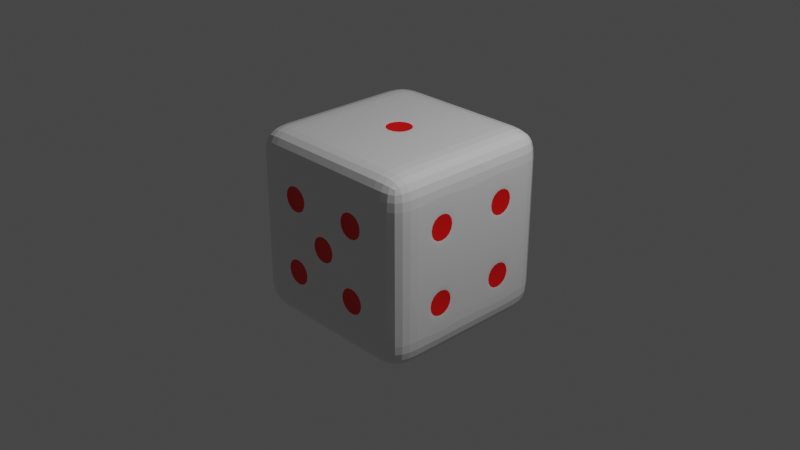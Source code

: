 # Source: dice.blend  (saved by Blender 3.3.6; exported with 4.5.12 LTS)
import bpy
from mathutils import Matrix  # noqa: F401  (used for matrix-valued properties, if any)

bpy.ops.wm.read_factory_settings(use_empty=True)
scene = bpy.context.scene
scene.name = 'Scene'

# ---- collections
col_collection = bpy.data.collections.new('Collection'); scene.collection.children.link(col_collection)

# ---- materials (node trees are filled in below, after node groups)
mat_dice = bpy.data.materials.new('Dice')
mat_dice.alpha_threshold = 0.0
mat_dice.use_transparent_shadow = False
mat_dice.roughness = 0.5
mat_dice.line_color = (0.0, 0.0, 0.0, 1.0)
mat_hole = bpy.data.materials.new('Hole')
mat_hole.use_transparent_shadow = False

# ---- material node trees
mat_dice.use_nodes = True; mat_dice.node_tree.nodes.clear()
_N = mat_dice.node_tree.nodes; _L = mat_dice.node_tree.links
n0 = _N.new('ShaderNodeOutputMaterial'); n0.name = 'Material Output'; n0.location = (300, 300)
n1 = _N.new('ShaderNodeBsdfPrincipled'); n1.name = 'Principled BSDF'; n1.location = (10, 300)
n1.distribution = 'GGX'
n1.subsurface_method = 'RANDOM_WALK_SKIN'
n1.inputs[1].default_value = 0.157
n1.inputs[2].default_value = 0.115
n1.inputs[3].default_value = 1.45
n1.inputs[27].default_value = (0.0, 0.0, 0.0, 1.0)
n1.inputs[28].default_value = 1.0
_L.new(n1.outputs[0], n0.inputs[0])
n0.is_active_output = True
mat_hole.use_nodes = True; mat_hole.node_tree.nodes.clear()
_N = mat_hole.node_tree.nodes; _L = mat_hole.node_tree.links
n0 = _N.new('ShaderNodeBsdfPrincipled'); n0.name = 'Principled BSDF'; n0.location = (10, 300)
n0.distribution = 'GGX'
n0.subsurface_method = 'RANDOM_WALK_SKIN'
n0.inputs[0].default_value = (0.8, 0.0008202, 0.0, 1.0)
n0.inputs[3].default_value = 1.45
n0.inputs[27].default_value = (0.0, 0.0, 0.0, 1.0)
n0.inputs[28].default_value = 1.0
n1 = _N.new('ShaderNodeOutputMaterial'); n1.name = 'Material Output'; n1.location = (300, 300)
_L.new(n0.outputs[0], n1.inputs[0])
n1.is_active_output = True

# ---- world
world_world = bpy.data.worlds.new('World'); scene.world = world_world
world_world.use_nodes = True; world_world.node_tree.nodes.clear()
_N = world_world.node_tree.nodes; _L = world_world.node_tree.links
n0 = _N.new('ShaderNodeOutputWorld'); n0.name = 'World Output'; n0.location = (300, 300)
n1 = _N.new('ShaderNodeBackground'); n1.name = 'Background'; n1.location = (10, 300)
n1.inputs[0].default_value = (0.05088, 0.05088, 0.05088, 1.0)
_L.new(n1.outputs[0], n0.inputs[0])
n0.is_active_output = True
world_world.color = (0.05088, 0.05088, 0.05088)
world_world.use_sun_shadow = False
world_world.sun_shadow_jitter_overblur = 0.0

# ---- cameras
cam_camera = bpy.data.cameras.new('Camera')
cam_camera.clip_end = 100.0
cam_camera.ortho_scale = 7.314

# ---- lights
light_light = bpy.data.lights.new('Light', 'POINT')
light_light.transmission_factor = 0.0
light_light.energy = 1000.0
light_light.shadow_soft_size = 0.1
light_light.shadow_maximum_resolution = 0.006
light_light.use_absolute_resolution = True

# ---- meshes
me_cube = bpy.data.meshes.new('Cube')
me_cube.from_pydata([(1.0, 1.0, 1.0), (1.0, 1.0, -1.0), (1.0, -1.0, 1.0), (1.0, -1.0, -1.0), (-1.0, 1.0, 1.0), (-1.0, 1.0, -1.0), (-1.0, -1.0, 1.0), (-1.0, -1.0, -1.0), (-1.0, 0.6, -1.0), (-1.0, 0.2, -1.0), (-1.0, -0.2, -1.0), (-1.0, -0.6, -1.0), (1.0, 0.6, 1.0), (1.0, 0.2, 1.0), (1.0, -0.2, 1.0), (1.0, -0.6, 1.0), (-1.0, -0.6, 1.0), (-1.0, -0.2, 1.0), (-1.0, 0.2, 1.0), (-1.0, 0.6, 1.0), (1.0, -0.6, -1.0), (1.0, -0.2, -1.0), (1.0, 0.2, -1.0), (1.0, 0.6, -1.0), (0.6, 1.0, -1.0), (0.2, 1.0, -1.0), (-0.2, 1.0, -1.0), (-0.6, 1.0, -1.0), (0.6, -1.0, 1.0), (0.2, -1.0, 1.0), (-0.2, -1.0, 1.0), (-0.6, -1.0, 1.0), (-0.6, -1.0, -1.0), (-0.2, -1.0, -1.0), (0.2, -1.0, -1.0), (0.6, -1.0, -1.0), (-0.6, 1.0, 1.0), (-0.2, 1.0, 1.0), (0.2, 1.0, 1.0), (0.6, 1.0, 1.0), (0.56, 0.56, -1.0), (0.24, 0.56, -1.0), (-0.24, 0.56, -1.0), (-0.56, 0.56, -1.0), (0.56, 0.24, -1.0), (0.24, 0.24, -1.0), (-0.24, 0.24, -1.0), (-0.56, 0.24, -1.0), (0.56, -0.24, -1.0), (0.24, -0.24, -1.0), (-0.24, -0.24, -1.0), (-0.56, -0.24, -1.0), (0.56, -0.56, -1.0), (0.24, -0.56, -1.0), (-0.24, -0.56, -1.0), (-0.56, -0.56, -1.0), (-0.6, 0.6, 1.0), (-0.2, 0.6, 1.0), (0.2, 0.6, 1.0), (0.6, 0.6, 1.0), (-0.6, 0.2, 1.0), (-0.16, 0.16, 1.0), (0.16, 0.16, 1.0), (0.6, 0.2, 1.0), (-0.6, -0.2, 1.0), (-0.16, -0.16, 1.0), (0.16, -0.16, 1.0), (0.6, -0.2, 1.0), (-0.6, -0.6, 1.0), (-0.2, -0.6, 1.0), (0.2, -0.6, 1.0), (0.6, -0.6, 1.0), (1.0, 1.0, 0.6), (1.0, 1.0, 0.2), (1.0, 1.0, -0.2), (1.0, 1.0, -0.6), (-1.0, -1.0, -0.6), (-1.0, -1.0, -0.2), (-1.0, -1.0, 0.2), (-1.0, -1.0, 0.6), (1.0, -1.0, 0.6), (1.0, -1.0, 0.2), (1.0, -1.0, -0.2), (1.0, -1.0, -0.6), (-1.0, 1.0, 0.6), (-1.0, 1.0, 0.2), (-1.0, 1.0, -0.2), (-1.0, 1.0, -0.6), (1.0, 0.56, 0.56), (1.0, 0.56, 0.24), (1.0, 0.56, -0.24), (1.0, 0.56, -0.56), (1.0, 0.24, 0.56), (1.0, 0.24, 0.24), (1.0, 0.24, -0.24), (1.0, 0.24, -0.56), (1.0, -0.24, 0.56), (1.0, -0.24, 0.24), (1.0, -0.24, -0.24), (1.0, -0.24, -0.56), (1.0, -0.56, 0.56), (1.0, -0.56, 0.24), (1.0, -0.56, -0.24), (1.0, -0.56, -0.56), (-1.0, -0.6, 0.6), (-1.0, -0.6, 0.2), (-1.0, -0.56, -0.24), (-1.0, -0.56, -0.56), (-1.0, -0.2, 0.6), (-1.0, -0.2, 0.2), (-1.0, -0.24, -0.24), (-1.0, -0.24, -0.56), (-1.0, 0.24, 0.56), (-1.0, 0.24, 0.24), (-1.0, 0.2, -0.2), (-1.0, 0.2, -0.6), (-1.0, 0.56, 0.56), (-1.0, 0.56, 0.24), (-1.0, 0.6, -0.2), (-1.0, 0.6, -0.6), (-0.56, 1.0, 0.56), (-0.56, 1.0, 0.24), (-0.6, 1.0, -0.2), (-0.6, 1.0, -0.6), (-0.24, 1.0, 0.56), (-0.16, 1.0, 0.16), (-0.16, 1.0, -0.16), (-0.2, 1.0, -0.6), (0.2, 1.0, 0.6), (0.16, 1.0, 0.16), (0.24, 1.0, -0.24), (0.24, 1.0, -0.56), (0.6, 1.0, 0.6), (0.6, 1.0, 0.2), (0.56, 1.0, -0.24), (0.56, 1.0, -0.56), (0.56, -1.0, 0.56), (0.56, -1.0, 0.24), (0.56, -1.0, -0.24), (0.56, -1.0, -0.56), (0.24, -1.0, 0.56), (0.16, -1.0, 0.16), (0.24, -1.0, -0.24), (0.24, -1.0, -0.56), (-0.24, -1.0, 0.56), (-0.16, -1.0, 0.16), (-0.24, -1.0, -0.24), (-0.24, -1.0, -0.56), (-0.56, -1.0, 0.56), (-0.56, -1.0, 0.24), (-0.56, -1.0, -0.24), (-0.56, -1.0, -0.56), (0.6, 0.6, -1.0), (0.16, 0.56, -1.0), (-0.16, 0.56, -1.0), (-0.6, 0.6, -1.0), (0.6, 0.2, -1.0), (0.16, 0.24, -1.0), (-0.16, 0.24, -1.0), (-0.6, 0.2, -1.0), (0.6, -0.2, -1.0), (0.16, -0.24, -1.0), (-0.16, -0.24, -1.0), (-0.6, -0.2, -1.0), (0.6, -0.6, -1.0), (0.16, -0.56, -1.0), (-0.16, -0.56, -1.0), (-0.6, -0.6, -1.0), (-0.2, 0.2, 1.0), (0.2, 0.2, 1.0), (-0.2, -0.2, 1.0), (0.2, -0.2, 1.0), (1.0, 0.6, 0.6), (1.0, 0.6, 0.2), (1.0, 0.6, -0.2), (1.0, 0.6, -0.6), (1.0, 0.2, 0.6), (1.0, 0.2, 0.2), (1.0, 0.2, -0.2), (1.0, 0.2, -0.6), (1.0, -0.2, 0.6), (1.0, -0.2, 0.2), (1.0, -0.2, -0.2), (1.0, -0.2, -0.6), (1.0, -0.6, 0.6), (1.0, -0.6, 0.2), (1.0, -0.6, -0.2), (1.0, -0.6, -0.6), (-1.0, -0.6, -0.2), (-1.0, -0.6, -0.6), (-1.0, -0.2, -0.2), (-1.0, -0.2, -0.6), (-1.0, 0.2, 0.6), (-1.0, 0.2, 0.2), (-1.0, 0.6, 0.6), (-1.0, 0.6, 0.2), (-0.6, 1.0, 0.6), (-0.6, 1.0, 0.2), (-0.2, 1.0, 0.6), (-0.2, 1.0, -0.2), (-0.2, 1.0, 0.2), (-0.24, 1.0, 0.24), (0.2, 1.0, 0.2), (0.2, 1.0, -0.6), (0.2, 1.0, -0.2), (0.16, 1.0, -0.16), (0.6, 1.0, -0.2), (0.6, 1.0, -0.6), (0.6, -1.0, 0.6), (0.6, -1.0, 0.2), (0.6, -1.0, -0.2), (0.6, -1.0, -0.6), (0.2, -1.0, 0.6), (0.2, -1.0, -0.6), (0.2, -1.0, 0.2), (0.24, -1.0, 0.24), (0.2, -1.0, -0.2), (0.16, -1.0, -0.16), (-0.2, -1.0, 0.6), (-0.2, -1.0, -0.6), (-0.2, -1.0, 0.2), (-0.24, -1.0, 0.24), (-0.2, -1.0, -0.2), (-0.16, -1.0, -0.16), (-0.6, -1.0, 0.6), (-0.6, -1.0, 0.2), (-0.6, -1.0, -0.2), (-0.6, -1.0, -0.6), (0.2, 0.6, -1.0), (-0.2, 0.6, -1.0), (0.2, 0.2, -1.0), (-0.2, 0.2, -1.0), (0.2, -0.2, -1.0), (-0.2, -0.2, -1.0), (0.2, -0.6, -1.0), (-0.2, -0.6, -1.0), (0.0, 0.0, 0.98), (-0.4, -0.4, -0.98), (0.0, -0.4, -0.98), (0.4, -0.4, -0.98), (-0.4, 0.4, -0.98), (0.0, 0.4, -0.98), (0.4, 0.4, -0.98), (-0.4, -0.98, -0.4), (-0.4, -0.98, 0.4), (0.0, -0.98, 0.0), (0.4, -0.98, -0.4), (0.4, -0.98, 0.4), (0.4, 0.98, -0.4), (0.0, 0.98, 0.0), (-0.4, 0.98, 0.4), (-0.98, 0.4, 0.4), (-0.98, -0.4, -0.4), (0.98, -0.4, -0.4), (0.98, -0.4, 0.4), (0.98, 0.4, -0.4), (0.98, 0.4, 0.4)], [], [(68, 16, 6, 31), (224, 31, 6, 79), (194, 19, 4, 84), (164, 20, 3, 35), (184, 15, 2, 80), (132, 39, 0, 72), (72, 0, 12, 172), (172, 12, 13, 176), (176, 13, 14, 180), (180, 14, 15, 184), (24, 1, 23, 152), (152, 23, 22, 156), (156, 22, 21, 160), (160, 21, 20, 164), (79, 6, 16, 104), (104, 16, 17, 108), (108, 17, 18, 192), (192, 18, 19, 194), (36, 4, 19, 56), (56, 19, 18, 60), (60, 18, 17, 64), (64, 17, 16, 68), (14, 67, 71, 15), (67, 171, 70, 71), (171, 170, 69, 70), (170, 64, 68, 69), (13, 63, 67, 14), (63, 169, 171, 67), (51, 50, 237), (168, 60, 64, 170), (12, 59, 63, 13), (59, 58, 169, 63), (58, 57, 168, 169), (57, 56, 60, 168), (0, 39, 59, 12), (39, 38, 58, 59), (38, 37, 57, 58), (37, 36, 56, 57), (10, 163, 167, 11), (162, 161, 238), (49, 48, 239), (43, 42, 240), (9, 159, 163, 10), (159, 231, 233, 163), (231, 230, 232, 233), (230, 156, 160, 232), (8, 155, 159, 9), (154, 153, 241), (41, 40, 242), (147, 146, 243), (5, 27, 155, 8), (27, 26, 229, 155), (26, 25, 228, 229), (25, 24, 152, 228), (84, 4, 36, 196), (196, 36, 37, 198), (198, 37, 38, 128), (128, 38, 39, 132), (11, 167, 32, 7), (167, 235, 33, 32), (235, 234, 34, 33), (234, 164, 35, 34), (80, 2, 28, 208), (208, 28, 29, 212), (212, 29, 30, 218), (218, 30, 31, 224), (15, 71, 28, 2), (71, 70, 29, 28), (70, 69, 30, 29), (69, 68, 31, 30), (33, 219, 227, 32), (221, 144, 244), (222, 220, 225, 226), (217, 141, 245), (34, 213, 219, 33), (213, 216, 222, 219), (139, 138, 246), (214, 212, 218, 220), (35, 211, 213, 34), (137, 136, 247), (210, 209, 214, 216), (131, 130, 248), (3, 83, 211, 35), (83, 82, 210, 211), (82, 81, 209, 210), (81, 80, 208, 209), (25, 203, 207, 24), (126, 125, 249), (204, 202, 133, 206), (202, 128, 132, 133), (26, 127, 203, 25), (127, 199, 204, 203), (121, 120, 250), (200, 198, 128, 202), (27, 123, 127, 26), (123, 122, 199, 127), (122, 197, 200, 199), (113, 112, 251), (5, 87, 123, 27), (87, 86, 122, 123), (86, 85, 197, 122), (85, 84, 196, 197), (9, 115, 119, 8), (115, 114, 118, 119), (114, 193, 195, 118), (107, 106, 252), (10, 191, 115, 9), (191, 190, 114, 115), (190, 109, 193, 114), (109, 108, 192, 193), (11, 189, 191, 10), (99, 98, 253), (188, 105, 109, 190), (105, 104, 108, 109), (7, 76, 189, 11), (76, 77, 188, 189), (77, 78, 105, 188), (78, 79, 104, 105), (21, 183, 187, 20), (97, 96, 254), (182, 181, 185, 186), (91, 90, 255), (22, 179, 183, 21), (179, 178, 182, 183), (178, 177, 181, 182), (177, 176, 180, 181), (23, 175, 179, 22), (89, 88, 256), (174, 173, 177, 178), (1, 75, 175, 23), (75, 74, 174, 175), (74, 73, 173, 174), (73, 72, 172, 173), (24, 207, 75, 1), (207, 206, 74, 75), (206, 133, 73, 74), (133, 132, 72, 73), (20, 187, 83, 3), (187, 186, 82, 83), (186, 185, 81, 82), (185, 184, 80, 81), (8, 119, 87, 5), (119, 118, 86, 87), (118, 195, 85, 86), (195, 194, 84, 85), (32, 227, 76, 7), (227, 226, 77, 76), (226, 225, 78, 77), (225, 224, 79, 78), (40, 41, 228, 152), (42, 43, 155, 229), (45, 44, 156, 230), (47, 46, 231, 159), (48, 49, 232, 160), (50, 51, 163, 233), (53, 52, 164, 234), (55, 54, 235, 167), (61, 62, 169, 168), (66, 65, 170, 171), (62, 66, 171, 169), (65, 61, 168, 170), (51, 55, 167, 163), (54, 50, 233, 235), (49, 53, 234, 232), (52, 48, 160, 164), (43, 47, 159, 155), (46, 42, 229, 231), (41, 45, 230, 228), (44, 40, 152, 156), (88, 89, 173, 172), (90, 91, 175, 174), (93, 92, 176, 177), (95, 94, 178, 179), (96, 97, 181, 180), (98, 99, 183, 182), (101, 100, 184, 185), (103, 102, 186, 187), (106, 107, 189, 188), (111, 110, 190, 191), (112, 113, 193, 192), (117, 116, 194, 195), (120, 121, 197, 196), (201, 124, 198, 200), (125, 126, 199, 200), (205, 129, 202, 204), (130, 131, 203, 204), (135, 134, 206, 207), (136, 137, 209, 208), (138, 139, 211, 210), (215, 140, 212, 214), (141, 217, 216, 214), (143, 142, 216, 213), (144, 221, 220, 218), (223, 145, 220, 222), (146, 147, 219, 222), (149, 148, 224, 225), (151, 150, 226, 227), (147, 151, 227, 219), (150, 146, 222, 226), (221, 149, 225, 220), (148, 144, 218, 224), (217, 223, 222, 216), (145, 141, 214, 220), (139, 143, 213, 211), (142, 138, 210, 216), (137, 215, 214, 209), (140, 136, 208, 212), (131, 135, 207, 203), (134, 130, 204, 206), (126, 205, 204, 199), (129, 125, 200, 202), (121, 201, 200, 197), (124, 120, 196, 198), (113, 117, 195, 193), (116, 112, 192, 194), (107, 111, 191, 189), (110, 106, 188, 190), (99, 103, 187, 183), (102, 98, 182, 186), (97, 101, 185, 181), (100, 96, 180, 184), (91, 95, 179, 175), (94, 90, 174, 178), (89, 93, 177, 173), (92, 88, 172, 176), (153, 154, 229, 228), (158, 157, 230, 231), (161, 162, 233, 232), (166, 165, 234, 235), (162, 166, 235, 233), (165, 161, 232, 234), (154, 158, 231, 229), (157, 153, 228, 230), (62, 61, 236), (61, 65, 236), (65, 66, 236), (66, 62, 236), (50, 54, 237), (54, 55, 237), (55, 51, 237), (161, 165, 238), (165, 166, 238), (166, 162, 238), (48, 52, 239), (52, 53, 239), (53, 49, 239), (42, 46, 240), (46, 47, 240), (47, 43, 240), (153, 157, 241), (157, 158, 241), (158, 154, 241), (40, 44, 242), (44, 45, 242), (45, 41, 242), (146, 150, 243), (150, 151, 243), (151, 147, 243), (144, 148, 244), (148, 149, 244), (149, 221, 244), (141, 145, 245), (145, 223, 245), (223, 217, 245), (138, 142, 246), (142, 143, 246), (143, 139, 246), (136, 140, 247), (140, 215, 247), (215, 137, 247), (130, 134, 248), (134, 135, 248), (135, 131, 248), (125, 129, 249), (129, 205, 249), (205, 126, 249), (120, 124, 250), (124, 201, 250), (201, 121, 250), (112, 116, 251), (116, 117, 251), (117, 113, 251), (106, 110, 252), (110, 111, 252), (111, 107, 252), (98, 102, 253), (102, 103, 253), (103, 99, 253), (96, 100, 254), (100, 101, 254), (101, 97, 254), (90, 94, 255), (94, 95, 255), (95, 91, 255), (88, 92, 256), (92, 93, 256), (93, 89, 256)])
me_cube.polygons.foreach_set('material_index', [0, 0, 0, 0, 0, 0, 0, 0, 0, 0, 0, 0, 0, 0, 0, 0, 0, 0, 0, 0, 0, 0, 0, 0, 0, 0, 0, 0, 1, 0, 0, 0, 0, 0, 0, 0, 0, 0, 0, 1, 1, 1, 0, 0, 0, 0, 0, 1, 1, 1, 0, 0, 0, 0, 0, 0, 0, 0, 0, 0, 0, 0, 0, 0, 0, 0, 0, 0, 0, 0, 0, 1, 0, 1, 0, 0, 1, 0, 0, 1, 0, 1, 0, 0, 0, 0, 0, 1, 0, 0, 0, 0, 1, 0, 0, 0, 0, 1, 0, 0, 0, 0, 0, 0, 0, 1, 0, 0, 0, 0, 0, 1, 0, 0, 0, 0, 0, 0, 0, 1, 0, 1, 0, 0, 0, 0, 0, 1, 0, 0, 0, 0, 0, 0, 0, 0, 0, 0, 0, 0, 0, 0, 0, 0, 0, 0, 0, 0, 0, 0, 0, 0, 0, 0, 0, 0, 0, 0, 0, 0, 0, 0, 0, 0, 0, 0, 0, 0, 0, 0, 0, 0, 0, 0, 0, 0, 0, 0, 0, 0, 0, 0, 0, 0, 0, 0, 0, 0, 0, 0, 0, 0, 0, 0, 0, 0, 0, 0, 0, 0, 0, 0, 0, 0, 0, 0, 0, 0, 0, 0, 0, 0, 0, 0, 0, 0, 0, 0, 0, 0, 0, 0, 0, 0, 0, 0, 0, 0, 0, 0, 0, 0, 0, 1, 1, 1, 1, 1, 1, 1, 1, 1, 1, 1, 1, 1, 1, 1, 1, 1, 1, 1, 1, 1, 1, 1, 1, 1, 1, 1, 1, 1, 1, 1, 1, 1, 1, 1, 1, 1, 1, 1, 1, 1, 1, 1, 1, 1, 1, 1, 1, 1, 1, 1, 1, 1, 1, 1, 1, 1, 1, 1, 1, 1, 1, 1, 1])
_uv = me_cube.uv_layers.new(name='UVMap')
_uv.uv.foreach_set('vector', [0.825, 0.7, 0.875, 0.7, 0.875, 0.75, 0.825, 0.75, 0.575, 0.95, 0.625, 0.95, 0.625, 1.0, 0.575, 1.0, 0.575, 0.2, 0.625, 0.2, 0.625, 0.25, 0.575, 0.25, 0.325, 0.7, 0.375, 0.7, 0.375, 0.75, 0.325, 0.75, 0.575, 0.7, 0.625, 0.7, 0.625, 0.75, 0.575, 0.75, 0.575, 0.45, 0.625, 0.45, 0.625, 0.5, 0.575, 0.5, 0.575, 0.5, 0.625, 0.5, 0.625, 0.55, 0.575, 0.55, 0.575, 0.55, 0.625, 0.55, 0.625, 0.6, 0.575, 0.6, 0.575, 0.6, 0.625, 0.6, 0.625, 0.65, 0.575, 0.65, 0.575, 0.65, 0.625, 0.65, 0.625, 0.7, 0.575, 0.7, 0.325, 0.5, 0.375, 0.5, 0.375, 0.55, 0.325, 0.55, 0.325, 0.55, 0.375, 0.55, 0.375, 0.6, 0.325, 0.6, 0.325, 0.6, 0.375, 0.6, 0.375, 0.65, 0.325, 0.65, 0.325, 0.65, 0.375, 0.65, 0.375, 0.7, 0.325, 0.7, 0.575, 0.0, 0.625, 0.0, 0.625, 0.05, 0.575, 0.05, 0.575, 0.05, 0.625, 0.05, 0.625, 0.1, 0.575, 0.1, 0.575, 0.1, 0.625, 0.1, 0.625, 0.15, 0.575, 0.15, 0.575, 0.15, 0.625, 0.15, 0.625, 0.2, 0.575, 0.2, 0.825, 0.5, 0.875, 0.5, 0.875, 0.55, 0.825, 0.55, 0.825, 0.55, 0.875, 0.55, 0.875, 0.6, 0.825, 0.6, 0.825, 0.6, 0.875, 0.6, 0.875, 0.65, 0.825, 0.65, 0.825, 0.65, 0.875, 0.65, 0.875, 0.7, 0.825, 0.7, 0.625, 0.65, 0.675, 0.65, 0.675, 0.7, 0.625, 0.7, 0.675, 0.65, 0.725, 0.65, 0.725, 0.7, 0.675, 0.7, 0.725, 0.65, 0.775, 0.65, 0.775, 0.7, 0.725, 0.7, 0.775, 0.65, 0.825, 0.65, 0.825, 0.7, 0.775, 0.7, 0.625, 0.6, 0.675, 0.6, 0.675, 0.65, 0.625, 0.65, 0.675, 0.6, 0.725, 0.6, 0.725, 0.65, 0.675, 0.65, 0.18, 0.655, 0.22, 0.655, 0.2, 0.675, 0.775, 0.6, 0.825, 0.6, 0.825, 0.65, 0.775, 0.65, 0.625, 0.55, 0.675, 0.55, 0.675, 0.6, 0.625, 0.6, 0.675, 0.55, 0.725, 0.55, 0.725, 0.6, 0.675, 0.6, 0.725, 0.55, 0.775, 0.55, 0.775, 0.6, 0.725, 0.6, 0.775, 0.55, 0.825, 0.55, 0.825, 0.6, 0.775, 0.6, 0.625, 0.5, 0.675, 0.5, 0.675, 0.55, 0.625, 0.55, 0.675, 0.5, 0.725, 0.5, 0.725, 0.55, 0.675, 0.55, 0.725, 0.5, 0.775, 0.5, 0.775, 0.55, 0.725, 0.55, 0.775, 0.5, 0.825, 0.5, 0.825, 0.55, 0.775, 0.55, 0.125, 0.65, 0.175, 0.65, 0.175, 0.7, 0.125, 0.7, 0.23, 0.655, 0.27, 0.655, 0.25, 0.675, 0.28, 0.655, 0.32, 0.655, 0.3, 0.675, 0.18, 0.555, 0.22, 0.555, 0.2, 0.575, 0.125, 0.6, 0.175, 0.6, 0.175, 0.65, 0.125, 0.65, 0.175, 0.6, 0.225, 0.6, 0.225, 0.65, 0.175, 0.65, 0.225, 0.6, 0.275, 0.6, 0.275, 0.65, 0.225, 0.65, 0.275, 0.6, 0.325, 0.6, 0.325, 0.65, 0.275, 0.65, 0.125, 0.55, 0.175, 0.55, 0.175, 0.6, 0.125, 0.6, 0.23, 0.555, 0.27, 0.555, 0.25, 0.575, 0.28, 0.555, 0.32, 0.555, 0.3, 0.575, 0.43, 0.905, 0.47, 0.905, 0.45, 0.925, 0.125, 0.5, 0.175, 0.5, 0.175, 0.55, 0.125, 0.55, 0.175, 0.5, 0.225, 0.5, 0.225, 0.55, 0.175, 0.55, 0.225, 0.5, 0.275, 0.5, 0.275, 0.55, 0.225, 0.55, 0.275, 0.5, 0.325, 0.5, 0.325, 0.55, 0.275, 0.55, 0.575, 0.25, 0.625, 0.25, 0.625, 0.3, 0.575, 0.3, 0.575, 0.3, 0.625, 0.3, 0.625, 0.35, 0.575, 0.35, 0.575, 0.35, 0.625, 0.35, 0.625, 0.4, 0.575, 0.4, 0.575, 0.4, 0.625, 0.4, 0.625, 0.45, 0.575, 0.45, 0.125, 0.7, 0.175, 0.7, 0.175, 0.75, 0.125, 0.75, 0.175, 0.7, 0.225, 0.7, 0.225, 0.75, 0.175, 0.75, 0.225, 0.7, 0.275, 0.7, 0.275, 0.75, 0.225, 0.75, 0.275, 0.7, 0.325, 0.7, 0.325, 0.75, 0.275, 0.75, 0.575, 0.75, 0.625, 0.75, 0.625, 0.8, 0.575, 0.8, 0.575, 0.8, 0.625, 0.8, 0.625, 0.85, 0.575, 0.85, 0.575, 0.85, 0.625, 0.85, 0.625, 0.9, 0.575, 0.9, 0.575, 0.9, 0.625, 0.9, 0.625, 0.95, 0.575, 0.95, 0.625, 0.7, 0.675, 0.7, 0.675, 0.75, 0.625, 0.75, 0.675, 0.7, 0.725, 0.7, 0.725, 0.75, 0.675, 0.75, 0.725, 0.7, 0.775, 0.7, 0.775, 0.75, 0.725, 0.75, 0.775, 0.7, 0.825, 0.7, 0.825, 0.75, 0.775, 0.75, 0.375, 0.9, 0.425, 0.9, 0.425, 0.95, 0.375, 0.95, 0.53, 0.905, 0.57, 0.905, 0.55, 0.925, 0.475, 0.9, 0.525, 0.9, 0.525, 0.95, 0.475, 0.95, 0.48, 0.855, 0.52, 0.855, 0.5, 0.875, 0.375, 0.85, 0.425, 0.85, 0.425, 0.9, 0.375, 0.9, 0.425, 0.85, 0.475, 0.85, 0.475, 0.9, 0.425, 0.9, 0.43, 0.805, 0.47, 0.805, 0.45, 0.825, 0.525, 0.85, 0.575, 0.85, 0.575, 0.9, 0.525, 0.9, 0.375, 0.8, 0.425, 0.8, 0.425, 0.85, 0.375, 0.85, 0.53, 0.805, 0.57, 0.805, 0.55, 0.825, 0.475, 0.8, 0.525, 0.8, 0.525, 0.85, 0.475, 0.85, 0.43, 0.405, 0.47, 0.405, 0.45, 0.425, 0.375, 0.75, 0.425, 0.75, 0.425, 0.8, 0.375, 0.8, 0.425, 0.75, 0.475, 0.75, 0.475, 0.8, 0.425, 0.8, 0.475, 0.75, 0.525, 0.75, 0.525, 0.8, 0.475, 0.8, 0.525, 0.75, 0.575, 0.75, 0.575, 0.8, 0.525, 0.8, 0.375, 0.4, 0.425, 0.4, 0.425, 0.45, 0.375, 0.45, 0.48, 0.355, 0.52, 0.355, 0.5, 0.375, 0.475, 0.4, 0.525, 0.4, 0.525, 0.45, 0.475, 0.45, 0.525, 0.4, 0.575, 0.4, 0.575, 0.45, 0.525, 0.45, 0.375, 0.35, 0.425, 0.35, 0.425, 0.4, 0.375, 0.4, 0.425, 0.35, 0.475, 0.35, 0.475, 0.4, 0.425, 0.4, 0.53, 0.305, 0.57, 0.305, 0.55, 0.325, 0.525, 0.35, 0.575, 0.35, 0.575, 0.4, 0.525, 0.4, 0.375, 0.3, 0.425, 0.3, 0.425, 0.35, 0.375, 0.35, 0.425, 0.3, 0.475, 0.3, 0.475, 0.35, 0.425, 0.35, 0.475, 0.3, 0.525, 0.3, 0.525, 0.35, 0.475, 0.35, 0.53, 0.155, 0.57, 0.155, 0.55, 0.175, 0.375, 0.25, 0.425, 0.25, 0.425, 0.3, 0.375, 0.3, 0.425, 0.25, 0.475, 0.25, 0.475, 0.3, 0.425, 0.3, 0.475, 0.25, 0.525, 0.25, 0.525, 0.3, 0.475, 0.3, 0.525, 0.25, 0.575, 0.25, 0.575, 0.3, 0.525, 0.3, 0.375, 0.15, 0.425, 0.15, 0.425, 0.2, 0.375, 0.2, 0.425, 0.15, 0.475, 0.15, 0.475, 0.2, 0.425, 0.2, 0.475, 0.15, 0.525, 0.15, 0.525, 0.2, 0.475, 0.2, 0.43, 0.055, 0.47, 0.055, 0.45, 0.075, 0.375, 0.1, 0.425, 0.1, 0.425, 0.15, 0.375, 0.15, 0.425, 0.1, 0.475, 0.1, 0.475, 0.15, 0.425, 0.15, 0.475, 0.1, 0.525, 0.1, 0.525, 0.15, 0.475, 0.15, 0.525, 0.1, 0.575, 0.1, 0.575, 0.15, 0.525, 0.15, 0.375, 0.05, 0.425, 0.05, 0.425, 0.1, 0.375, 0.1, 0.43, 0.655, 0.47, 0.655, 0.45, 0.675, 0.475, 0.05, 0.525, 0.05, 0.525, 0.1, 0.475, 0.1, 0.525, 0.05, 0.575, 0.05, 0.575, 0.1, 0.525, 0.1, 0.375, 0.0, 0.425, 0.0, 0.425, 0.05, 0.375, 0.05, 0.425, 0.0, 0.475, 0.0, 0.475, 0.05, 0.425, 0.05, 0.475, 0.0, 0.525, 0.0, 0.525, 0.05, 0.475, 0.05, 0.525, 0.0, 0.575, 0.0, 0.575, 0.05, 0.525, 0.05, 0.375, 0.65, 0.425, 0.65, 0.425, 0.7, 0.375, 0.7, 0.53, 0.655, 0.57, 0.655, 0.55, 0.675, 0.475, 0.65, 0.525, 0.65, 0.525, 0.7, 0.475, 0.7, 0.43, 0.555, 0.47, 0.555, 0.45, 0.575, 0.375, 0.6, 0.425, 0.6, 0.425, 0.65, 0.375, 0.65, 0.425, 0.6, 0.475, 0.6, 0.475, 0.65, 0.425, 0.65, 0.475, 0.6, 0.525, 0.6, 0.525, 0.65, 0.475, 0.65, 0.525, 0.6, 0.575, 0.6, 0.575, 0.65, 0.525, 0.65, 0.375, 0.55, 0.425, 0.55, 0.425, 0.6, 0.375, 0.6, 0.53, 0.555, 0.57, 0.555, 0.55, 0.575, 0.475, 0.55, 0.525, 0.55, 0.525, 0.6, 0.475, 0.6, 0.375, 0.5, 0.425, 0.5, 0.425, 0.55, 0.375, 0.55, 0.425, 0.5, 0.475, 0.5, 0.475, 0.55, 0.425, 0.55, 0.475, 0.5, 0.525, 0.5, 0.525, 0.55, 0.475, 0.55, 0.525, 0.5, 0.575, 0.5, 0.575, 0.55, 0.525, 0.55, 0.375, 0.45, 0.425, 0.45, 0.425, 0.5, 0.375, 0.5, 0.425, 0.45, 0.475, 0.45, 0.475, 0.5, 0.425, 0.5, 0.475, 0.45, 0.525, 0.45, 0.525, 0.5, 0.475, 0.5, 0.525, 0.45, 0.575, 0.45, 0.575, 0.5, 0.525, 0.5, 0.375, 0.7, 0.425, 0.7, 0.425, 0.75, 0.375, 0.75, 0.425, 0.7, 0.475, 0.7, 0.475, 0.75, 0.425, 0.75, 0.475, 0.7, 0.525, 0.7, 0.525, 0.75, 0.475, 0.75, 0.525, 0.7, 0.575, 0.7, 0.575, 0.75, 0.525, 0.75, 0.375, 0.2, 0.425, 0.2, 0.425, 0.25, 0.375, 0.25, 0.425, 0.2, 0.475, 0.2, 0.475, 0.25, 0.425, 0.25, 0.475, 0.2, 0.525, 0.2, 0.525, 0.25, 0.475, 0.25, 0.525, 0.2, 0.575, 0.2, 0.575, 0.25, 0.525, 0.25, 0.375, 0.95, 0.425, 0.95, 0.425, 1.0, 0.375, 1.0, 0.425, 0.95, 0.475, 0.95, 0.475, 1.0, 0.425, 1.0, 0.475, 0.95, 0.525, 0.95, 0.525, 1.0, 0.475, 1.0, 0.525, 0.95, 0.575, 0.95, 0.575, 1.0, 0.525, 1.0, 0.32, 0.555, 0.28, 0.555, 0.275, 0.55, 0.325, 0.55, 0.22, 0.555, 0.18, 0.555, 0.175, 0.55, 0.225, 0.55, 0.28, 0.595, 0.32, 0.595, 0.325, 0.6, 0.275, 0.6, 0.18, 0.595, 0.22, 0.595, 0.225, 0.6, 0.175, 0.6, 0.32, 0.655, 0.28, 0.655, 0.275, 0.65, 0.325, 0.65, 0.22, 0.655, 0.18, 0.655, 0.175, 0.65, 0.225, 0.65, 0.28, 0.695, 0.32, 0.695, 0.325, 0.7, 0.275, 0.7, 0.18, 0.695, 0.22, 0.695, 0.225, 0.7, 0.175, 0.7, 0.77, 0.605, 0.73, 0.605, 0.725, 0.6, 0.775, 0.6, 0.73, 0.645, 0.77, 0.645, 0.775, 0.65, 0.725, 0.65, 0.73, 0.605, 0.73, 0.645, 0.725, 0.65, 0.725, 0.6, 0.77, 0.645, 0.77, 0.605, 0.775, 0.6, 0.775, 0.65, 0.18, 0.655, 0.18, 0.695, 0.175, 0.7, 0.175, 0.65, 0.22, 0.695, 0.22, 0.655, 0.225, 0.65, 0.225, 0.7, 0.28, 0.655, 0.28, 0.695, 0.275, 0.7, 0.275, 0.65, 0.32, 0.695, 0.32, 0.655, 0.325, 0.65, 0.325, 0.7, 0.18, 0.555, 0.18, 0.595, 0.175, 0.6, 0.175, 0.55, 0.22, 0.595, 0.22, 0.555, 0.225, 0.55, 0.225, 0.6, 0.28, 0.555, 0.28, 0.595, 0.275, 0.6, 0.275, 0.55, 0.32, 0.595, 0.32, 0.555, 0.325, 0.55, 0.325, 0.6, 0.57, 0.555, 0.53, 0.555, 0.525, 0.55, 0.575, 0.55, 0.47, 0.555, 0.43, 0.555, 0.425, 0.55, 0.475, 0.55, 0.53, 0.595, 0.57, 0.595, 0.575, 0.6, 0.525, 0.6, 0.43, 0.595, 0.47, 0.595, 0.475, 0.6, 0.425, 0.6, 0.57, 0.655, 0.53, 0.655, 0.525, 0.65, 0.575, 0.65, 0.47, 0.655, 0.43, 0.655, 0.425, 0.65, 0.475, 0.65, 0.53, 0.695, 0.57, 0.695, 0.575, 0.7, 0.525, 0.7, 0.43, 0.695, 0.47, 0.695, 0.475, 0.7, 0.425, 0.7, 0.47, 0.055, 0.43, 0.055, 0.425, 0.05, 0.475, 0.05, 0.43, 0.095, 0.47, 0.095, 0.475, 0.1, 0.425, 0.1, 0.57, 0.155, 0.53, 0.155, 0.525, 0.15, 0.575, 0.15, 0.53, 0.195, 0.57, 0.195, 0.575, 0.2, 0.525, 0.2, 0.57, 0.305, 0.53, 0.305, 0.525, 0.3, 0.575, 0.3, 0.53, 0.345, 0.57, 0.345, 0.575, 0.35, 0.525, 0.35, 0.52, 0.355, 0.48, 0.355, 0.475, 0.35, 0.525, 0.35, 0.48, 0.395, 0.52, 0.395, 0.525, 0.4, 0.475, 0.4, 0.47, 0.405, 0.43, 0.405, 0.425, 0.4, 0.475, 0.4, 0.43, 0.445, 0.47, 0.445, 0.475, 0.45, 0.425, 0.45, 0.57, 0.805, 0.53, 0.805, 0.525, 0.8, 0.575, 0.8, 0.47, 0.805, 0.43, 0.805, 0.425, 0.8, 0.475, 0.8, 0.53, 0.845, 0.57, 0.845, 0.575, 0.85, 0.525, 0.85, 0.52, 0.855, 0.48, 0.855, 0.475, 0.85, 0.525, 0.85, 0.43, 0.845, 0.47, 0.845, 0.475, 0.85, 0.425, 0.85, 0.57, 0.905, 0.53, 0.905, 0.525, 0.9, 0.575, 0.9, 0.48, 0.895, 0.52, 0.895, 0.525, 0.9, 0.475, 0.9, 0.47, 0.905, 0.43, 0.905, 0.425, 0.9, 0.475, 0.9, 0.53, 0.945, 0.57, 0.945, 0.575, 0.95, 0.525, 0.95, 0.43, 0.945, 0.47, 0.945, 0.475, 0.95, 0.425, 0.95, 0.43, 0.905, 0.43, 0.945, 0.425, 0.95, 0.425, 0.9, 0.47, 0.945, 0.47, 0.905, 0.475, 0.9, 0.475, 0.95, 0.53, 0.905, 0.53, 0.945, 0.525, 0.95, 0.525, 0.9, 0.57, 0.945, 0.57, 0.905, 0.575, 0.9, 0.575, 0.95, 0.48, 0.855, 0.48, 0.895, 0.475, 0.9, 0.475, 0.85, 0.52, 0.895, 0.52, 0.855, 0.525, 0.85, 0.525, 0.9, 0.43, 0.805, 0.43, 0.845, 0.425, 0.85, 0.425, 0.8, 0.47, 0.845, 0.47, 0.805, 0.475, 0.8, 0.475, 0.85, 0.53, 0.805, 0.53, 0.845, 0.525, 0.85, 0.525, 0.8, 0.57, 0.845, 0.57, 0.805, 0.575, 0.8, 0.575, 0.85, 0.43, 0.405, 0.43, 0.445, 0.425, 0.45, 0.425, 0.4, 0.47, 0.445, 0.47, 0.405, 0.475, 0.4, 0.475, 0.45, 0.48, 0.355, 0.48, 0.395, 0.475, 0.4, 0.475, 0.35, 0.52, 0.395, 0.52, 0.355, 0.525, 0.35, 0.525, 0.4, 0.53, 0.305, 0.53, 0.345, 0.525, 0.35, 0.525, 0.3, 0.57, 0.345, 0.57, 0.305, 0.575, 0.3, 0.575, 0.35, 0.53, 0.155, 0.53, 0.195, 0.525, 0.2, 0.525, 0.15, 0.57, 0.195, 0.57, 0.155, 0.575, 0.15, 0.575, 0.2, 0.43, 0.055, 0.43, 0.095, 0.425, 0.1, 0.425, 0.05, 0.47, 0.095, 0.47, 0.055, 0.475, 0.05, 0.475, 0.1, 0.43, 0.655, 0.43, 0.695, 0.425, 0.7, 0.425, 0.65, 0.47, 0.695, 0.47, 0.655, 0.475, 0.65, 0.475, 0.7, 0.53, 0.655, 0.53, 0.695, 0.525, 0.7, 0.525, 0.65, 0.57, 0.695, 0.57, 0.655, 0.575, 0.65, 0.575, 0.7, 0.43, 0.555, 0.43, 0.595, 0.425, 0.6, 0.425, 0.55, 0.47, 0.595, 0.47, 0.555, 0.475, 0.55, 0.475, 0.6, 0.53, 0.555, 0.53, 0.595, 0.525, 0.6, 0.525, 0.55, 0.57, 0.595, 0.57, 0.555, 0.575, 0.55, 0.575, 0.6, 0.27, 0.555, 0.23, 0.555, 0.225, 0.55, 0.275, 0.55, 0.23, 0.595, 0.27, 0.595, 0.275, 0.6, 0.225, 0.6, 0.27, 0.655, 0.23, 0.655, 0.225, 0.65, 0.275, 0.65, 0.23, 0.695, 0.27, 0.695, 0.275, 0.7, 0.225, 0.7, 0.23, 0.655, 0.23, 0.695, 0.225, 0.7, 0.225, 0.65, 0.27, 0.695, 0.27, 0.655, 0.275, 0.65, 0.275, 0.7, 0.23, 0.555, 0.23, 0.595, 0.225, 0.6, 0.225, 0.55, 0.27, 0.595, 0.27, 0.555, 0.275, 0.55, 0.275, 0.6, 0.73, 0.605, 0.77, 0.605, 0.75, 0.625, 0.77, 0.605, 0.77, 0.645, 0.75, 0.625, 0.77, 0.645, 0.73, 0.645, 0.75, 0.625, 0.73, 0.645, 0.73, 0.605, 0.75, 0.625, 0.22, 0.655, 0.22, 0.695, 0.2, 0.675, 0.22, 0.695, 0.18, 0.695, 0.2, 0.675, 0.18, 0.695, 0.18, 0.655, 0.2, 0.675, 0.27, 0.655, 0.27, 0.695, 0.25, 0.675, 0.27, 0.695, 0.23, 0.695, 0.25, 0.675, 0.23, 0.695, 0.23, 0.655, 0.25, 0.675, 0.32, 0.655, 0.32, 0.695, 0.3, 0.675, 0.32, 0.695, 0.28, 0.695, 0.3, 0.675, 0.28, 0.695, 0.28, 0.655, 0.3, 0.675, 0.22, 0.555, 0.22, 0.595, 0.2, 0.575, 0.22, 0.595, 0.18, 0.595, 0.2, 0.575, 0.18, 0.595, 0.18, 0.555, 0.2, 0.575, 0.27, 0.555, 0.27, 0.595, 0.25, 0.575, 0.27, 0.595, 0.23, 0.595, 0.25, 0.575, 0.23, 0.595, 0.23, 0.555, 0.25, 0.575, 0.32, 0.555, 0.32, 0.595, 0.3, 0.575, 0.32, 0.595, 0.28, 0.595, 0.3, 0.575, 0.28, 0.595, 0.28, 0.555, 0.3, 0.575, 0.47, 0.905, 0.47, 0.945, 0.45, 0.925, 0.47, 0.945, 0.43, 0.945, 0.45, 0.925, 0.43, 0.945, 0.43, 0.905, 0.45, 0.925, 0.57, 0.905, 0.57, 0.945, 0.55, 0.925, 0.57, 0.945, 0.53, 0.945, 0.55, 0.925, 0.53, 0.945, 0.53, 0.905, 0.55, 0.925, 0.52, 0.855, 0.52, 0.895, 0.5, 0.875, 0.52, 0.895, 0.48, 0.895, 0.5, 0.875, 0.48, 0.895, 0.48, 0.855, 0.5, 0.875, 0.47, 0.805, 0.47, 0.845, 0.45, 0.825, 0.47, 0.845, 0.43, 0.845, 0.45, 0.825, 0.43, 0.845, 0.43, 0.805, 0.45, 0.825, 0.57, 0.805, 0.57, 0.845, 0.55, 0.825, 0.57, 0.845, 0.53, 0.845, 0.55, 0.825, 0.53, 0.845, 0.53, 0.805, 0.55, 0.825, 0.47, 0.405, 0.47, 0.445, 0.45, 0.425, 0.47, 0.445, 0.43, 0.445, 0.45, 0.425, 0.43, 0.445, 0.43, 0.405, 0.45, 0.425, 0.52, 0.355, 0.52, 0.395, 0.5, 0.375, 0.52, 0.395, 0.48, 0.395, 0.5, 0.375, 0.48, 0.395, 0.48, 0.355, 0.5, 0.375, 0.57, 0.305, 0.57, 0.345, 0.55, 0.325, 0.57, 0.345, 0.53, 0.345, 0.55, 0.325, 0.53, 0.345, 0.53, 0.305, 0.55, 0.325, 0.57, 0.155, 0.57, 0.195, 0.55, 0.175, 0.57, 0.195, 0.53, 0.195, 0.55, 0.175, 0.53, 0.195, 0.53, 0.155, 0.55, 0.175, 0.47, 0.055, 0.47, 0.095, 0.45, 0.075, 0.47, 0.095, 0.43, 0.095, 0.45, 0.075, 0.43, 0.095, 0.43, 0.055, 0.45, 0.075, 0.47, 0.655, 0.47, 0.695, 0.45, 0.675, 0.47, 0.695, 0.43, 0.695, 0.45, 0.675, 0.43, 0.695, 0.43, 0.655, 0.45, 0.675, 0.57, 0.655, 0.57, 0.695, 0.55, 0.675, 0.57, 0.695, 0.53, 0.695, 0.55, 0.675, 0.53, 0.695, 0.53, 0.655, 0.55, 0.675, 0.47, 0.555, 0.47, 0.595, 0.45, 0.575, 0.47, 0.595, 0.43, 0.595, 0.45, 0.575, 0.43, 0.595, 0.43, 0.555, 0.45, 0.575, 0.57, 0.555, 0.57, 0.595, 0.55, 0.575, 0.57, 0.595, 0.53, 0.595, 0.55, 0.575, 0.53, 0.595, 0.53, 0.555, 0.55, 0.575])
me_cube.materials.append(mat_dice)
me_cube.materials.append(mat_hole)
me_cube.use_mirror_vertex_groups = False
me_cube.update()

# ---- objects
ob_cube = bpy.data.objects.new('Cube', me_cube)
ob_light = bpy.data.objects.new('Light', light_light)
ob_camera = bpy.data.objects.new('Camera', cam_camera)

# ---- transforms, parenting, visibility, modifiers, constraints
ob_cube.location = (0.0, 0.0, 0.0)
ob_cube.lock_rotations_4d = False
ob_cube.empty_display_type = 'ARROWS'
ob_cube.lineart.crease_threshold = 0.0
_m = ob_cube.modifiers.new('Subdivision', 'SUBSURF')
_m.levels = 4
ob_light.location = (4.076, 1.005, 5.904)
ob_light.rotation_euler = (0.6503, 0.05522, 1.866)
ob_light.lock_rotations_4d = False
ob_light.empty_display_type = 'ARROWS'
ob_light.color = (0.0, 0.0, 0.0, 0.0)
ob_light.lineart.crease_threshold = 0.0
ob_camera.location = (7.359, -6.926, 4.958)
ob_camera.rotation_euler = (1.109, 0.0, 0.8149)
ob_camera.lock_rotations_4d = False
ob_camera.empty_display_type = 'ARROWS'
ob_camera.color = (0.0, 0.0, 0.0, 0.0)
ob_camera.display_type = 'WIRE'
ob_camera.lineart.crease_threshold = 0.0

# ---- collection membership
col_collection.objects.link(ob_cube)
col_collection.objects.link(ob_light)
col_collection.objects.link(ob_camera)

# ---- scene / render settings (as saved in the file)
scene.camera = ob_camera
scene.frame_start = 1; scene.frame_end = 250; scene.frame_set(1)
scene.render.engine = 'BLENDER_EEVEE_NEXT'
scene.cycles.sampling_pattern = 'TABULATED_SOBOL'
scene.cycles.use_light_tree = False
scene.view_settings.view_transform = 'Filmic'
bpy.context.view_layer.update()
